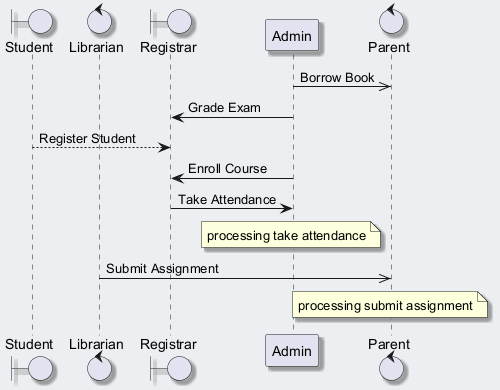

The diagram above was rendered by PlantUML. Its source (embedded in the PNG):
@startuml
skinparam backgroundColor #ECEFF1
skinparam classBackgroundColor #FFFFFF
skinparam classBorderColor #455A64
skinparam shadowing true
boundary "Student" as S
control "Librarian" as L
boundary "Registrar" as R
participant "Admin" as A
control "Parent" as P
A ->> P : Borrow Book
A -> R : Grade Exam
S --> R : Register Student
A -> R : Enroll Course
R -> A : Take Attendance
note over A : processing take attendance
L ->> P : Submit Assignment
note over P : processing submit assignment
@enduml